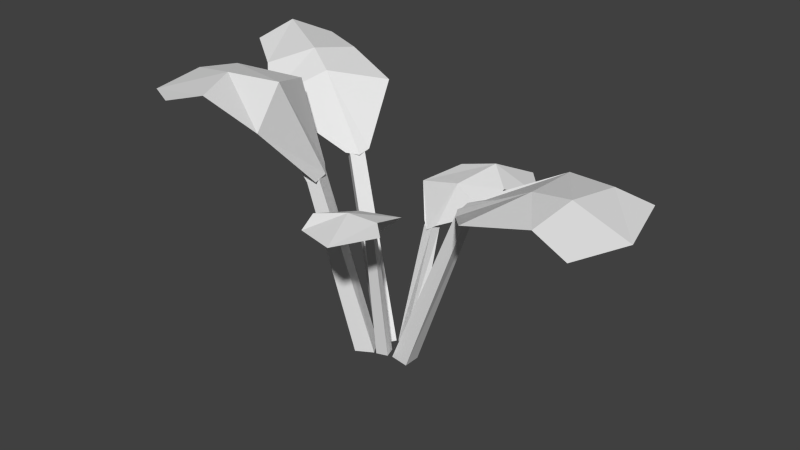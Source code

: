 # Source: rhubarbGrowth.blend  (saved by Blender 2.76.0; exported with 4.5.12 LTS)
import bpy
from mathutils import Matrix  # noqa: F401  (used for matrix-valued properties, if any)

bpy.ops.wm.read_factory_settings(use_empty=True)
scene = bpy.context.scene
scene.name = 'Scene'

# ---- collections
col_collection_1 = bpy.data.collections.new('Collection 1'); scene.collection.children.link(col_collection_1)

# ---- world
world_world = bpy.data.worlds.new('World'); scene.world = world_world
world_world.color = (0.05088, 0.05088, 0.05088)
world_world.use_sun_shadow = False
world_world.sun_shadow_jitter_overblur = 0.0
world_world.cycles.sampling_method = 'MANUAL'
world_world.cycles.sample_map_resolution = 256

# ---- meshes
me_cube = bpy.data.meshes.new('Cube')
me_cube.from_pydata([(0.00944, -0.007906, -0.01436), (0.1326, -0.007345, 0.1793), (0.00944, 0.007906, -0.01436), (0.1339, 0.006104, 0.1788), (0.02505, -0.007906, -0.01688), (0.1263, -0.007438, 0.1715), (0.02505, 0.007906, -0.01688), (0.1273, 0.006167, 0.1716), (0.07884, -0.01249, 0.1509), (0.07784, 0.003556, 0.1539), (0.08687, 0.004088, 0.1507), (0.08766, -0.01173, 0.1483), (0.08229, -0.01813, 0.1514), (0.1275, -0.07488, 0.1809), (0.08094, 0.007706, 0.1563), (0.134, 0.06124, 0.1767), (0.209, -0.06137, 0.1739), (0.2115, 0.056, 0.1739), (0.1738, -0.05256, 0.1837), (0.1822, 0.04615, 0.1837), (0.07495, -0.005541, 0.1508), (0.1401, -0.001803, 0.1844), (0.2289, -0.00811, 0.1729), (0.1784, -0.00811, 0.1918), (0.0112, 0.004539, -0.01091), (0.03076, 0.07014, 0.1323), (-0.0001214, 0.01209, -0.01091), (0.02144, 0.07229, 0.132), (0.01875, 0.01586, -0.01091), (0.03003, 0.06871, 0.127), (0.007425, 0.02341, -0.01091), (0.02082, 0.07083, 0.1267), (0.01885, 0.03397, 0.09994), (0.008979, 0.03625, 0.09946), (0.01111, 0.04412, 0.09708), (0.021, 0.04184, 0.09756), (0.02279, 0.03501, 0.103), (0.06355, 0.04764, 0.1227), (0.007031, 0.03866, 0.1022), (-0.01785, 0.06769, 0.1222), (0.07761, 0.1108, 0.1194), (0.01692, 0.1302, 0.1195), (0.06147, 0.07834, 0.1336), (0.002895, 0.09641, 0.1342), (0.01403, 0.03281, 0.09725), (0.02504, 0.06133, 0.1342), (0.05064, 0.1396, 0.1246), (0.03766, 0.09916, 0.1435), (-0.003412, 0.01346, -0.01336), (-0.1048, 0.05346, 0.1862), (-0.01281, 0.0004201, -0.01439), (-0.1123, 0.04414, 0.1851), (-0.01637, 0.02291, -0.01478), (-0.0972, 0.05177, 0.1704), (-0.02577, 0.009872, -0.0158), (-0.1046, 0.04234, 0.1696), (-0.05684, 0.03426, 0.15), (-0.06451, 0.02365, 0.1491), (-0.07233, 0.02942, 0.1455), (-0.06462, 0.04009, 0.1464), (-0.05616, 0.03908, 0.1517), (-0.07861, 0.09299, 0.1959), (-0.06847, 0.02216, 0.1501), (-0.1511, 0.01158, 0.1833), (-0.1785, 0.1253, 0.2128), (-0.2164, 0.06517, 0.2135), (-0.1318, 0.1054, 0.2123), (-0.1774, 0.0375, 0.2047), (-0.05779, 0.0282, 0.1488), (-0.1163, 0.05142, 0.2072), (-0.2118, 0.1057, 0.2236), (-0.1451, 0.06645, 0.2185), (-0.01529, 0.00115, -0.01383), (-0.07958, -0.03933, 0.2215), (-0.006669, -0.0138, -0.01383), (-0.07307, -0.05128, 0.2184), (-0.03024, -0.007467, -0.01383), (-0.07744, -0.04003, 0.1933), (-0.02162, -0.02242, -0.01383), (-0.07065, -0.05331, 0.1895), (-0.04965, -0.02383, 0.1566), (-0.04155, -0.03946, 0.1533), (-0.05087, -0.04462, 0.1509), (-0.05899, -0.02905, 0.1537), (-0.05385, -0.01957, 0.1584), (-0.1057, 0.008875, 0.2144), (-0.04102, -0.0444, 0.1532), (-0.05491, -0.09233, 0.2077), (-0.1721, -0.04687, 0.2239), (-0.1312, -0.1178, 0.2239), (-0.1497, -0.02394, 0.2264), (-0.09968, -0.1059, 0.2321), (-0.04409, -0.02924, 0.1548), (-0.07818, -0.04432, 0.2314), (-0.1683, -0.09711, 0.2195), (-0.1178, -0.06302, 0.236), (-0.002593, -0.009147, -0.00858), (0.01998, -0.06319, 0.1491), (0.007562, -0.005763, -0.00858), (0.02695, -0.06116, 0.1497), (0.0007921, -0.0193, -0.00858), (0.01888, -0.06125, 0.1439), (0.01095, -0.01592, -0.00858), (0.02561, -0.05913, 0.1441), (0.007042, -0.03511, 0.1186), (0.01455, -0.03268, 0.1188), (0.01682, -0.03893, 0.1174), (0.009315, -0.04137, 0.1172), (0.004968, -0.03749, 0.1211), (-0.009593, -0.07901, 0.1469), (0.01692, -0.03365, 0.1215), (0.05894, -0.05481, 0.1574), (0.01231, -0.1155, 0.1552), (0.07366, -0.09677, 0.1619), (0.01004, -0.1002, 0.1628), (0.05962, -0.0837, 0.1643), (0.009681, -0.03217, 0.1163), (0.02404, -0.06399, 0.1556), (0.04892, -0.1263, 0.1573), (0.03338, -0.08689, 0.1655)], [], [(8, 9, 2, 0), (9, 10, 6, 2), (10, 11, 4, 6), (11, 8, 0, 4), (0, 2, 6, 4), (5, 7, 3, 1), (5, 1, 8, 11), (7, 5, 11, 10), (3, 7, 10, 9), (1, 3, 9, 8), (20, 21, 15, 14), (23, 18, 16, 22), (21, 13, 18, 23), (15, 21, 23, 19), (19, 23, 22, 17), (12, 13, 21, 20), (32, 33, 26, 24), (33, 34, 30, 26), (34, 35, 28, 30), (35, 32, 24, 28), (24, 26, 30, 28), (29, 31, 27, 25), (29, 25, 32, 35), (31, 29, 35, 34), (27, 31, 34, 33), (25, 27, 33, 32), (44, 45, 39, 38), (47, 42, 40, 46), (45, 37, 42, 47), (39, 45, 47, 43), (43, 47, 46, 41), (36, 37, 45, 44), (56, 57, 50, 48), (57, 58, 54, 50), (58, 59, 52, 54), (59, 56, 48, 52), (48, 50, 54, 52), (53, 55, 51, 49), (53, 49, 56, 59), (55, 53, 59, 58), (51, 55, 58, 57), (49, 51, 57, 56), (68, 69, 63, 62), (71, 66, 64, 70), (69, 61, 66, 71), (63, 69, 71, 67), (67, 71, 70, 65), (60, 61, 69, 68), (80, 81, 74, 72), (81, 82, 78, 74), (82, 83, 76, 78), (83, 80, 72, 76), (72, 74, 78, 76), (77, 79, 75, 73), (77, 73, 80, 83), (79, 77, 83, 82), (75, 79, 82, 81), (73, 75, 81, 80), (92, 93, 87, 86), (95, 90, 88, 94), (93, 85, 90, 95), (87, 93, 95, 91), (91, 95, 94, 89), (84, 85, 93, 92), (104, 105, 98, 96), (105, 106, 102, 98), (106, 107, 100, 102), (107, 104, 96, 100), (96, 98, 102, 100), (101, 103, 99, 97), (101, 97, 104, 107), (103, 101, 107, 106), (99, 103, 106, 105), (97, 99, 105, 104), (116, 117, 111, 110), (119, 114, 112, 118), (117, 109, 114, 119), (111, 117, 119, 115), (115, 119, 118, 113), (108, 109, 117, 116)])
_uv = me_cube.uv_layers.new(name='UVMap')
_uv.uv.foreach_set('vector', [0.4938, 0.5754, 0.5018, 0.577, 0.504, 0.4928, 0.496, 0.4928, 0.5389, 0.577, 0.5434, 0.5754, 0.5125, 0.4916, 0.5047, 0.4928, 0.502, 0.5754, 0.4941, 0.5742, 0.496, 0.4916, 0.504, 0.4916, 0.5438, 0.5742, 0.5394, 0.5754, 0.5047, 0.4928, 0.5125, 0.4916, 0.5047, 0.496, 0.5047, 0.504, 0.5125, 0.504, 0.5125, 0.496, 0.4963, 0.5857, 0.5031, 0.5858, 0.5031, 0.5894, 0.4963, 0.5896, 0.5632, 0.5857, 0.5663, 0.5896, 0.5394, 0.5754, 0.5438, 0.5742, 0.5636, 0.5031, 0.5632, 0.4963, 0.5438, 0.4941, 0.5434, 0.502, 0.5669, 0.5894, 0.5636, 0.5858, 0.5434, 0.5754, 0.5389, 0.577, 0.5663, 0.4963, 0.5669, 0.5031, 0.5389, 0.5018, 0.5394, 0.4938, 0.5375, 0.4972, 0.57, 0.4991, 0.567, 0.5306, 0.5405, 0.5039, 0.5892, 0.4959, 0.5869, 0.4737, 0.6045, 0.4693, 0.6144, 0.4959, 0.57, 0.4991, 0.5638, 0.4626, 0.5869, 0.4737, 0.5892, 0.4959, 0.567, 0.5306, 0.57, 0.4991, 0.5892, 0.4959, 0.5911, 0.5231, 0.5911, 0.5231, 0.5892, 0.4959, 0.6144, 0.4959, 0.6058, 0.528, 0.5411, 0.4909, 0.5638, 0.4626, 0.57, 0.4991, 0.5375, 0.4972, 0.5133, 0.5742, 0.509, 0.5742, 0.4999, 0.4945, 0.5056, 0.4945, 0.5182, 0.5742, 0.5215, 0.573, 0.5117, 0.4945, 0.506, 0.4945, 0.5114, 0.573, 0.5156, 0.573, 0.5094, 0.4945, 0.5037, 0.4945, 0.5187, 0.573, 0.5154, 0.5742, 0.5023, 0.4945, 0.5079, 0.4945, 0.5056, 0.5023, 0.4999, 0.506, 0.5037, 0.5117, 0.5094, 0.5079, 0.5251, 0.5879, 0.5211, 0.5879, 0.5218, 0.5906, 0.5258, 0.5905, 0.5291, 0.5879, 0.5296, 0.5905, 0.5154, 0.5742, 0.5187, 0.573, 0.5211, 0.5317, 0.5251, 0.5291, 0.5156, 0.5187, 0.5114, 0.5215, 0.5322, 0.5906, 0.5317, 0.5879, 0.5215, 0.573, 0.5182, 0.5742, 0.5258, 0.5296, 0.5218, 0.5322, 0.509, 0.5182, 0.5133, 0.5154, 0.5107, 0.5157, 0.5216, 0.5264, 0.5024, 0.5371, 0.5086, 0.5196, 0.5343, 0.5417, 0.5416, 0.528, 0.5546, 0.5406, 0.5471, 0.5587, 0.5216, 0.5264, 0.537, 0.5135, 0.5416, 0.528, 0.5343, 0.5417, 0.5024, 0.5371, 0.5216, 0.5264, 0.5343, 0.5417, 0.5174, 0.5467, 0.5174, 0.5467, 0.5343, 0.5417, 0.5471, 0.5587, 0.5296, 0.5603, 0.5153, 0.5756, 0.537, 0.5847, 0.5216, 0.5914, 0.5107, 0.5729, 0.5171, 0.575, 0.5118, 0.5746, 0.5002, 0.4928, 0.5067, 0.4933, 0.4677, 0.5746, 0.4638, 0.5728, 0.4871, 0.4921, 0.4936, 0.4928, 0.5147, 0.5728, 0.52, 0.5732, 0.5115, 0.4926, 0.5049, 0.4921, 0.4677, 0.5732, 0.4716, 0.575, 0.4983, 0.4933, 0.4918, 0.4926, 0.4983, 0.5067, 0.4936, 0.5002, 0.4871, 0.5049, 0.4918, 0.5115, 0.5259, 0.5852, 0.5212, 0.5848, 0.5221, 0.5925, 0.5267, 0.5931, 0.4514, 0.5852, 0.4476, 0.5931, 0.4716, 0.575, 0.4677, 0.5732, 0.4477, 0.5212, 0.4514, 0.5259, 0.4677, 0.52, 0.4638, 0.5147, 0.4438, 0.5925, 0.4477, 0.5848, 0.4638, 0.5728, 0.4677, 0.5746, 0.4476, 0.5267, 0.4438, 0.5221, 0.4677, 0.5118, 0.4716, 0.5171, 0.4711, 0.5744, 0.4418, 0.6036, 0.4244, 0.5917, 0.4658, 0.575, 0.4274, 0.5332, 0.4341, 0.5527, 0.4107, 0.5626, 0.3941, 0.5529, 0.4418, 0.5257, 0.4607, 0.5465, 0.4341, 0.5527, 0.4274, 0.5332, 0.4244, 0.5058, 0.4418, 0.5257, 0.4274, 0.5332, 0.4113, 0.5188, 0.4113, 0.5188, 0.4274, 0.5332, 0.3941, 0.5529, 0.3918, 0.5326, 0.4719, 0.5195, 0.4607, 0.5465, 0.4418, 0.5257, 0.4711, 0.5141, 0.4881, 0.5783, 0.4803, 0.5767, 0.4931, 0.4931, 0.5006, 0.4931, 0.4792, 0.5767, 0.4746, 0.5755, 0.4892, 0.4931, 0.4967, 0.4931, 0.4777, 0.5755, 0.4855, 0.5769, 0.4963, 0.4931, 0.4888, 0.4931, 0.4705, 0.5769, 0.4752, 0.5783, 0.4924, 0.4931, 0.4849, 0.4931, 0.4924, 0.5006, 0.4967, 0.4931, 0.4892, 0.4888, 0.4849, 0.4963, 0.48, 0.5967, 0.4733, 0.5947, 0.4744, 0.6092, 0.4803, 0.6108, 0.4613, 0.5967, 0.4602, 0.6108, 0.4752, 0.5783, 0.4705, 0.5769, 0.4733, 0.5947, 0.48, 0.5967, 0.4855, 0.5769, 0.4777, 0.5755, 0.4635, 0.6092, 0.4647, 0.5947, 0.4746, 0.5755, 0.4792, 0.5767, 0.4803, 0.6108, 0.4744, 0.6092, 0.4803, 0.5767, 0.4881, 0.5783, 0.4854, 0.5774, 0.4778, 0.6157, 0.4538, 0.6038, 0.4778, 0.5766, 0.4411, 0.4685, 0.4251, 0.488, 0.414, 0.4766, 0.4159, 0.4514, 0.4609, 0.4778, 0.4471, 0.5044, 0.4251, 0.488, 0.4411, 0.4685, 0.4725, 0.4538, 0.4609, 0.4778, 0.4411, 0.4685, 0.4502, 0.4471, 0.4502, 0.4471, 0.4411, 0.4685, 0.4159, 0.4514, 0.4344, 0.4411, 0.4902, 0.5792, 0.5044, 0.6072, 0.4778, 0.6157, 0.4854, 0.5774, 0.5035, 0.5593, 0.5073, 0.5594, 0.5038, 0.4957, 0.4987, 0.4957, 0.4837, 0.5594, 0.4805, 0.5587, 0.492, 0.4957, 0.4971, 0.4957, 0.5084, 0.5587, 0.5047, 0.5586, 0.5004, 0.4957, 0.5055, 0.4957, 0.4793, 0.5586, 0.4824, 0.5593, 0.4954, 0.4957, 0.4903, 0.4957, 0.4987, 0.4954, 0.5038, 0.4971, 0.5055, 0.492, 0.5004, 0.4903, 0.5094, 0.572, 0.5128, 0.572, 0.5135, 0.5749, 0.51, 0.5746, 0.4694, 0.572, 0.4684, 0.5746, 0.4824, 0.5593, 0.4793, 0.5586, 0.5128, 0.572, 0.5094, 0.572, 0.5047, 0.5586, 0.5084, 0.5587, 0.4694, 0.5749, 0.4704, 0.572, 0.4805, 0.5587, 0.4837, 0.5594, 0.51, 0.4684, 0.5135, 0.4694, 0.5073, 0.4837, 0.5035, 0.4824, 0.5048, 0.5582, 0.512, 0.5778, 0.5295, 0.5787, 0.5085, 0.5607, 0.5167, 0.4566, 0.505, 0.4499, 0.5062, 0.4422, 0.5245, 0.4368, 0.512, 0.468, 0.4952, 0.4605, 0.505, 0.4499, 0.5167, 0.4566, 0.5295, 0.4726, 0.512, 0.468, 0.5167, 0.4566, 0.5298, 0.4582, 0.5298, 0.4582, 0.5167, 0.4566, 0.5245, 0.4368, 0.5368, 0.4516, 0.5025, 0.4813, 0.4952, 0.4605, 0.512, 0.468, 0.5048, 0.4839])
me_cube.use_remesh_preserve_volume = False
me_cube.use_remesh_preserve_attributes = False
me_cube.use_mirror_vertex_groups = False
me_cube.update()

# ---- objects
ob_rhubarbgrowth = bpy.data.objects.new('rhubarbGrowth', me_cube)

# ---- transforms, parenting, visibility, modifiers, constraints
ob_rhubarbgrowth.location = (0.0, 0.0, 0.0)
ob_rhubarbgrowth.rotation_euler = (4.763e-07, 0.0, 5.957e-07)
ob_rhubarbgrowth.lineart.crease_threshold = 0.0

# ---- collection membership
col_collection_1.objects.link(ob_rhubarbgrowth)

# ---- scene / render settings (as saved in the file)
scene.frame_start = 1; scene.frame_end = 250; scene.frame_set(1)
scene.render.engine = 'BLENDER_EEVEE_NEXT'
scene.render.resolution_percentage = 50
scene.render.dither_intensity = 0.0
scene.cycles.use_denoising = False
scene.cycles.samples = 10
scene.cycles.sampling_pattern = 'TABULATED_SOBOL'
scene.cycles.light_sampling_threshold = 0.0
scene.cycles.use_adaptive_sampling = False
scene.cycles.use_light_tree = False
scene.cycles.blur_glossy = 0.0
scene.cycles.pixel_filter_type = 'GAUSSIAN'
scene.cycles.sample_clamp_indirect = 0.0
scene.view_settings.view_transform = 'Standard'
bpy.context.view_layer.update()

# ---- added for rendering (the .blend has no active camera and no usable light): camera, sun
cam_auto = bpy.data.cameras.new('AutoCamera')
cam_auto.lens = 50.0
cam_auto.sensor_width = 36.0
cam_auto.clip_end = 1000.0
ob_auto_camera = bpy.data.objects.new('AutoCamera', cam_auto)
scene.collection.objects.link(ob_auto_camera)
ob_auto_camera.location = (0.540078, -0.633998, 0.536648)
ob_auto_camera.rotation_euler = (1.09748, -7.21219e-08, 0.694738)
scene.camera = ob_auto_camera
light_auto_sun = bpy.data.lights.new('AutoSun', 'SUN')
light_auto_sun.energy = 3.0
light_auto_sun.angle = 0.0523599
ob_auto_sun = bpy.data.objects.new('AutoSun', light_auto_sun)
scene.collection.objects.link(ob_auto_sun)
ob_auto_sun.rotation_euler = (0.872665, 0.174533, 0.523599)
bpy.context.view_layer.update()
